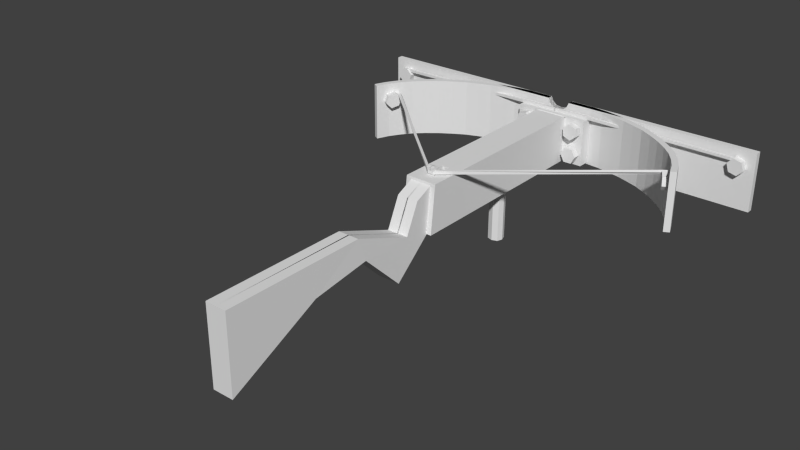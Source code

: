# Source: Crossbow2.blend  (saved by Blender 2.72.0; exported with 4.5.12 LTS)
import bpy
from mathutils import Matrix  # noqa: F401  (used for matrix-valued properties, if any)

bpy.ops.wm.read_factory_settings(use_empty=True)
scene = bpy.context.scene
scene.name = 'Scene'

# ---- collections
col_collection_1 = bpy.data.collections.new('Collection 1'); scene.collection.children.link(col_collection_1)

# ---- materials (node trees are filled in below, after node groups)
mat_material = bpy.data.materials.new('Material')
mat_material.alpha_threshold = 0.0
mat_material.use_transparent_shadow = False
mat_material.roughness = 0.5
mat_material.line_color = (0.0, 0.0, 0.0, 1.0)

# ---- material node trees

# ---- world
world_world = bpy.data.worlds.new('World'); scene.world = world_world
world_world.color = (0.05088, 0.05088, 0.05088)
world_world.use_sun_shadow = False
world_world.sun_shadow_jitter_overblur = 0.0
world_world.cycles.sampling_method = 'MANUAL'
world_world.cycles.sample_map_resolution = 256

# ---- meshes
me_cube_016 = bpy.data.meshes.new('Cube.016')
me_cube_016.from_pydata([(0.008611, -2.767, 0.7448), (0.008611, -2.821, 0.6881), (0.008611, -2.899, 0.693), (0.008611, -2.981, 0.7118), (0.008611, -3.054, 0.752), (0.008611, -2.824, 0.8295), (0.008611, -2.826, 0.9097), (0.008611, -2.742, 0.9107), (0.008611, -2.741, 0.8266), (0.008611, -2.901, 0.8255), (0.008611, -2.905, 0.9054), (0.008611, -3.138, 0.9058), (0.008611, -3.123, 0.8155), (-0.09117, -2.767, 0.7448), (-0.09117, -2.821, 0.6881), (-0.09117, -2.899, 0.693), (-0.09117, -2.981, 0.7118), (-0.09117, -3.054, 0.752), (-0.09117, -2.824, 0.8295), (-0.09117, -2.826, 0.9097), (-0.09117, -2.742, 0.9107), (-0.09117, -2.741, 0.8266), (-0.09117, -2.901, 0.8255), (-0.09117, -2.905, 0.9054), (-0.09117, -3.138, 0.9058), (-0.09117, -3.123, 0.8155)], [], [(3, 2, 1, 0, 8, 7, 6, 5, 9, 10, 11, 12, 4), (16, 17, 25, 24, 23, 22, 18, 19, 20, 21, 13, 14, 15), (4, 12, 25, 17), (10, 9, 22, 23), (5, 6, 19, 18), (7, 8, 21, 20), (12, 11, 24, 25), (8, 0, 13, 21), (11, 10, 23, 24), (6, 7, 20, 19), (3, 4, 17, 16), (9, 5, 18, 22), (0, 1, 14, 13), (1, 2, 15, 14), (2, 3, 16, 15)])
me_cube_016.materials.append(mat_material)
me_cube_016.use_remesh_preserve_volume = False
me_cube_016.use_remesh_preserve_attributes = False
me_cube_016.use_mirror_vertex_groups = False
me_cube_016.update()
me_cube_015 = bpy.data.meshes.new('Cube.015')
me_cube_015.from_pydata([(-0.07932, 0.7674, 1.118), (-0.08084, 0.855, 1.118), (-4.036, 4.529, 0.9917), (-4.049, 4.448, 0.9602), (-0.07932, 0.7674, 1.03), (-0.08084, 0.855, 1.03), (-3.985, 4.547, 0.9223), (-3.999, 4.467, 0.8908), (-4.208, 4.632, 0.9917), (-4.221, 4.551, 0.9602), (-4.157, 4.65, 0.9223), (-4.171, 4.57, 0.8908), (0.00481, 0.7688, 1.118), (0.003285, 0.8564, 1.118), (0.00481, 0.7688, 1.03), (0.003285, 0.8564, 1.03)], [], [(0, 4, 14, 12), (7, 6, 5, 4), (0, 3, 7, 4), (0, 1, 2, 3), (2, 6, 10, 8), (2, 1, 5, 6), (9, 8, 10, 11), (6, 7, 11, 10), (7, 3, 9, 11), (3, 2, 8, 9), (13, 12, 14, 15), (4, 5, 15, 14), (1, 0, 12, 13), (5, 1, 13, 15)])
me_cube_015.materials.append(mat_material)
me_cube_015.use_remesh_preserve_volume = False
me_cube_015.use_remesh_preserve_attributes = False
me_cube_015.use_mirror_vertex_groups = False
me_cube_015.update()
me_cube_014 = bpy.data.meshes.new('Cube.014')
me_cube_014.from_pydata([(0.005124, 6.097, 1.078), (0.005124, 6.097, 1.002), (0.005124, 6.173, 1.078), (0.005124, 6.173, 1.002), (-0.9912, 6.097, 1.078), (-0.9912, 6.097, 1.002), (-0.9912, 6.173, 1.078), (-0.9912, 6.173, 1.002), (-5.065, 6.12, 1.035), (-5.034, 6.12, 0.9653), (-5.065, 6.196, 1.035), (-5.034, 6.196, 0.9653)], [], [(0, 2, 3, 1), (7, 6, 10, 11), (3, 2, 6, 7), (1, 3, 7, 5), (0, 1, 5, 4), (2, 0, 4, 6), (8, 9, 11, 10), (5, 7, 11, 9), (4, 5, 9, 8), (6, 4, 8, 10)])
me_cube_014.materials.append(mat_material)
me_cube_014.use_remesh_preserve_volume = False
me_cube_014.use_remesh_preserve_attributes = False
me_cube_014.use_mirror_vertex_groups = False
me_cube_014.update()
me_cube_013 = bpy.data.meshes.new('Cube.013')
me_cube_013.from_pydata([], [], [])
me_cube_013.materials.append(mat_material)
me_cube_013.use_remesh_preserve_volume = False
me_cube_013.use_remesh_preserve_attributes = False
me_cube_013.use_mirror_vertex_groups = False
me_cube_013.update()
me_cube_012 = bpy.data.meshes.new('Cube.012')
me_cube_012.from_pydata([(-4.387, 4.244, 0.7507), (-4.239, 4.483, 1.024), (-4.352, 4.3, 0.9638), (-4.22, 4.141, 0.7507), (-4.073, 4.38, 1.024), (-4.185, 4.197, 0.9638), (-4.306, 4.374, 0.5932), (-4.159, 4.613, 0.8667), (-4.193, 4.557, 0.6536), (-4.346, 4.309, 0.6719), (-4.199, 4.548, 0.9455), (-4.273, 4.429, 0.8087), (-4.14, 4.272, 0.5932), (-3.992, 4.511, 0.8667), (-4.027, 4.454, 0.6536), (-4.18, 4.206, 0.6719), (-4.032, 4.445, 0.9455), (-4.106, 4.326, 0.8087)], [], [(2, 1, 10, 11), (0, 2, 11, 9), (5, 17, 16, 4), (3, 15, 17, 5), (0, 9, 15, 3), (1, 2, 5, 4), (10, 1, 4, 16), (2, 0, 3, 5), (8, 11, 10, 7), (6, 9, 11, 8), (14, 13, 16, 17), (12, 14, 17, 15), (9, 15, 17, 11), (11, 17, 16, 10), (6, 12, 15, 9), (7, 13, 14, 8), (10, 16, 13, 7), (8, 14, 12, 6)])
me_cube_012.materials.append(mat_material)
me_cube_012.use_remesh_preserve_volume = False
me_cube_012.use_remesh_preserve_attributes = False
me_cube_012.use_mirror_vertex_groups = False
me_cube_012.update()
me_cube_011 = bpy.data.meshes.new('Cube.011')
me_cube_011.from_pydata([(-5.351, 6.266, 0.7809), (-5.07, 6.266, 1.054), (-5.285, 6.266, 0.9941), (-5.351, 6.07, 0.7809), (-5.07, 6.07, 1.054), (-5.285, 6.07, 0.9941), (-5.198, 6.266, 0.6235), (-4.917, 6.266, 0.897), (-4.983, 6.266, 0.6838), (-5.275, 6.266, 0.7022), (-4.994, 6.266, 0.9757), (-5.134, 6.266, 0.839), (-5.198, 6.07, 0.6235), (-4.917, 6.07, 0.897), (-4.983, 6.07, 0.6838), (-5.275, 6.07, 0.7022), (-4.994, 6.07, 0.9757), (-5.134, 6.07, 0.839)], [], [(2, 1, 10, 11), (0, 2, 11, 9), (5, 17, 16, 4), (3, 15, 17, 5), (0, 9, 15, 3), (1, 2, 5, 4), (10, 1, 4, 16), (2, 0, 3, 5), (8, 11, 10, 7), (6, 9, 11, 8), (14, 13, 16, 17), (12, 14, 17, 15), (9, 15, 17, 11), (11, 17, 16, 10), (6, 12, 15, 9), (7, 13, 14, 8), (10, 16, 13, 7), (8, 14, 12, 6)])
me_cube_011.materials.append(mat_material)
me_cube_011.use_remesh_preserve_volume = False
me_cube_011.use_remesh_preserve_attributes = False
me_cube_011.use_mirror_vertex_groups = False
me_cube_011.update()
me_cube_009 = bpy.data.meshes.new('Cube.009')
me_cube_009.from_pydata([(0.5387, 1.978, 0.5534), (0.6949, 1.978, 0.913), (0.519, 1.978, 0.7757), (0.5387, 1.782, 0.5534), (0.6949, 1.782, 0.913), (0.519, 1.782, 0.7757), (0.7403, 1.978, 0.4658), (0.8966, 1.978, 0.8254), (0.9162, 1.978, 0.6032), (0.6395, 1.978, 0.5096), (0.7957, 1.978, 0.8692), (0.7176, 1.978, 0.6894), (0.7403, 1.782, 0.4658), (0.8966, 1.782, 0.8254), (0.9162, 1.782, 0.6032), (0.6395, 1.782, 0.5096), (0.7957, 1.782, 0.8692), (0.7176, 1.782, 0.6894), (0.6077, 1.978, -0.1697), (0.6077, 1.978, 0.2224), (0.5011, 1.978, 0.02637), (0.6077, 1.782, -0.1697), (0.6077, 1.782, 0.2224), (0.5011, 1.782, 0.02637), (0.8275, 1.978, -0.1697), (0.8275, 1.978, 0.2224), (0.9342, 1.978, 0.02637), (0.7176, 1.978, -0.1697), (0.7176, 1.978, 0.2224), (0.7176, 1.978, 0.02637), (0.8275, 1.782, -0.1697), (0.8275, 1.782, 0.2224), (0.9342, 1.782, 0.02637), (0.7176, 1.782, -0.1697), (0.7176, 1.782, 0.2224), (0.7176, 1.782, 0.02637), (-0.8745, 1.978, -0.1424), (-0.7925, 1.978, 0.241), (-0.9378, 1.978, 0.07162), (-0.8745, 1.782, -0.1424), (-0.7925, 1.782, 0.241), (-0.9378, 1.782, 0.07162), (-0.6595, 1.978, -0.1883), (-0.5776, 1.978, 0.1951), (-0.5143, 1.978, -0.01889), (-0.767, 1.978, -0.1653), (-0.685, 1.978, 0.2181), (-0.726, 1.978, 0.02637), (-0.6595, 1.782, -0.1883), (-0.5776, 1.782, 0.1951), (-0.5143, 1.782, -0.01889), (-0.767, 1.782, -0.1653), (-0.685, 1.782, 0.2181), (-0.726, 1.782, 0.02637), (-0.9431, 1.978, 0.6314), (-0.6623, 1.978, 0.9049), (-0.8771, 1.978, 0.8446), (-0.9431, 1.782, 0.6314), (-0.6623, 1.782, 0.9049), (-0.8771, 1.782, 0.8446), (-0.7898, 1.978, 0.4739), (-0.5089, 1.978, 0.7475), (-0.5749, 1.978, 0.5343), (-0.8664, 1.978, 0.5527), (-0.5856, 1.978, 0.8262), (-0.726, 1.978, 0.6894), (-0.7898, 1.782, 0.4739), (-0.5089, 1.782, 0.7475), (-0.5749, 1.782, 0.5343), (-0.8664, 1.782, 0.5527), (-0.5856, 1.782, 0.8262), (-0.726, 1.782, 0.6894)], [], [(2, 1, 10, 11), (0, 2, 11, 9), (5, 17, 16, 4), (3, 15, 17, 5), (0, 9, 15, 3), (1, 2, 5, 4), (10, 1, 4, 16), (2, 0, 3, 5), (8, 11, 10, 7), (6, 9, 11, 8), (14, 13, 16, 17), (12, 14, 17, 15), (9, 15, 17, 11), (11, 17, 16, 10), (6, 12, 15, 9), (7, 13, 14, 8), (10, 16, 13, 7), (8, 14, 12, 6), (20, 19, 28, 29), (18, 20, 29, 27), (23, 35, 34, 22), (21, 33, 35, 23), (18, 27, 33, 21), (19, 20, 23, 22), (28, 19, 22, 34), (20, 18, 21, 23), (26, 29, 28, 25), (24, 27, 29, 26), (32, 31, 34, 35), (30, 32, 35, 33), (27, 33, 35, 29), (29, 35, 34, 28), (24, 30, 33, 27), (25, 31, 32, 26), (28, 34, 31, 25), (26, 32, 30, 24), (38, 37, 46, 47), (36, 38, 47, 45), (41, 53, 52, 40), (39, 51, 53, 41), (36, 45, 51, 39), (37, 38, 41, 40), (46, 37, 40, 52), (38, 36, 39, 41), (44, 47, 46, 43), (42, 45, 47, 44), (50, 49, 52, 53), (48, 50, 53, 51), (45, 51, 53, 47), (47, 53, 52, 46), (42, 48, 51, 45), (43, 49, 50, 44), (46, 52, 49, 43), (44, 50, 48, 42), (56, 55, 64, 65), (54, 56, 65, 63), (59, 71, 70, 58), (57, 69, 71, 59), (54, 63, 69, 57), (55, 56, 59, 58), (64, 55, 58, 70), (56, 54, 57, 59), (62, 65, 64, 61), (60, 63, 65, 62), (68, 67, 70, 71), (66, 68, 71, 69), (63, 69, 71, 65), (65, 71, 70, 64), (60, 66, 69, 63), (61, 67, 68, 62), (64, 70, 67, 61), (62, 68, 66, 60)])
me_cube_009.materials.append(mat_material)
me_cube_009.use_remesh_preserve_volume = False
me_cube_009.use_remesh_preserve_attributes = False
me_cube_009.use_mirror_vertex_groups = False
me_cube_009.update()
me_cube_008 = bpy.data.meshes.new('Cube.008')
me_cube_008.from_pydata([], [], [])
me_cube_008.materials.append(mat_material)
me_cube_008.use_remesh_preserve_volume = False
me_cube_008.use_remesh_preserve_attributes = False
me_cube_008.use_mirror_vertex_groups = False
me_cube_008.update()
me_cube_002 = bpy.data.meshes.new('Cube.002')
me_cube_002.from_pydata([], [], [])
me_cube_002.use_remesh_preserve_volume = False
me_cube_002.use_remesh_preserve_attributes = False
me_cube_002.use_mirror_vertex_groups = False
me_cube_002.update()
me_cube_001 = bpy.data.meshes.new('Cube.001')
me_cube_001.from_pydata([(0.008611, -3.011, 1.101), (0.008611, -2.946, 1.057), (0.008611, -2.937, 0.9798), (0.008611, -2.941, 0.8961), (0.008611, -2.968, 0.8173), (0.008611, -3.085, 1.03), (0.008611, -3.164, 1.014), (0.008611, -3.179, 1.097), (0.008611, -3.097, 1.112), (0.008611, -3.067, 0.955), (0.008611, -3.145, 0.937), (0.008611, -3.105, 0.7073), (0.008611, -3.018, 0.738), (-0.09117, -3.011, 1.101), (-0.09117, -2.946, 1.057), (-0.09117, -2.937, 0.9798), (-0.09117, -2.941, 0.8961), (-0.09117, -2.968, 0.8173), (-0.09117, -3.085, 1.03), (-0.09117, -3.164, 1.014), (-0.09117, -3.179, 1.097), (-0.09117, -3.097, 1.112), (-0.09117, -3.067, 0.955), (-0.09117, -3.145, 0.937), (-0.09117, -3.105, 0.7073), (-0.09117, -3.018, 0.738)], [], [(3, 2, 1, 0, 8, 7, 6, 5, 9, 10, 11, 12, 4), (16, 17, 25, 24, 23, 22, 18, 19, 20, 21, 13, 14, 15), (4, 12, 25, 17), (10, 9, 22, 23), (5, 6, 19, 18), (7, 8, 21, 20), (12, 11, 24, 25), (8, 0, 13, 21), (11, 10, 23, 24), (6, 7, 20, 19), (3, 4, 17, 16), (9, 5, 18, 22), (0, 1, 14, 13), (1, 2, 15, 14), (2, 3, 16, 15)])
me_cube_001.materials.append(mat_material)
me_cube_001.use_remesh_preserve_volume = False
me_cube_001.use_remesh_preserve_attributes = False
me_cube_001.use_mirror_vertex_groups = False
me_cube_001.update()
me_cube_007 = bpy.data.meshes.new('Cube.007')
me_cube_007.from_pydata([(-0.2, 0.0, 0.6547), (-0.2, 0.0, -0.8881), (-0.15, 0.15, 0.6547), (-0.15, 0.15, -0.8881), (0.0, 0.0, -0.8881), (0.0, 0.2, 0.6547), (0.0, 0.2, -0.8881), (0.0, 0.0, 0.6547)], [], [(0, 2, 3, 1), (7, 5, 2, 0), (1, 3, 6, 4), (2, 5, 6, 3)])
me_cube_007.use_remesh_preserve_volume = False
me_cube_007.use_remesh_preserve_attributes = False
me_cube_007.use_mirror_vertex_groups = False
me_cube_007.update()
me_cube_006 = bpy.data.meshes.new('Cube.006')
me_cube_006.from_pydata([(-0.284, -4.234, -0.06608), (-0.284, -3.871, 0.71), (0.01456, -4.234, -0.06608), (0.01456, -3.871, 0.71), (-0.284, -3.501, -0.2676), (-0.284, -3.352, 0.9526), (2.39e-08, -3.501, -0.2676), (-4.329e-07, -3.352, 0.9526), (-0.2929, -5.67, -0.07328), (0.005626, -5.67, -0.07328), (-0.2929, -4.55, -1.156), (0.005626, -4.55, -1.156), (-0.284, -5.898, 0.5598), (0.01456, -5.898, 0.5598), (-0.284, -7.266, -0.3122), (-7.434e-17, -7.266, -0.3122), (-0.284, -9.747, 0.5598), (0.0, -9.747, 0.5598), (-0.284, -9.747, -1.541), (0.0, -9.747, -1.541)], [], [(4, 6, 11, 10), (7, 5, 1, 3), (2, 3, 1, 0), (1, 5, 4), (11, 9, 8, 10), (10, 8, 0), (4, 10, 0), (14, 12, 8), (12, 14, 16), (8, 9, 15, 14), (2, 0, 12, 13), (17, 16, 18, 19), (1, 4, 0), (14, 15, 19, 18), (13, 12, 16, 17), (0, 8, 12), (18, 16, 14)])
me_cube_006.materials.append(mat_material)
me_cube_006.use_remesh_preserve_volume = False
me_cube_006.use_remesh_preserve_attributes = False
me_cube_006.use_mirror_vertex_groups = False
me_cube_006.update()
me_plane_007 = bpy.data.meshes.new('Plane.007')
me_plane_007.from_pydata([(-1.009, -1.014, 0.04447), (0.538, -0.9869, 0.04447), (-0.9923, 0.9918, 0.0263), (0.9748, 0.9643, 0.04927), (-0.9926, -0.00275, 0.1889), (0.9926, -0.00275, 0.1889), (1.016, 0.4914, 0.07355), (-1.016, 0.4914, 0.07355), (-1.025, -0.5001, 0.09843), (1.025, -0.5001, 0.09843), (-1.003, 0.2502, 0.01031), (1.003, 0.2502, 0.01031), (1.004, 0.7441, 0.1205), (-1.004, 0.7441, 0.1205), (1.003, -0.2513, 0.08581), (-1.003, -0.2513, 0.08581), (-1.025, -0.7782, 0.1664), (1.025, -0.7782, 0.1664), (-1.024, -0.9092, 0.1517), (-2.007e-09, -1.036, 0.143), (0.9938, 0.8702, 0.07997), (0.2249, 1.077, 0.02384), (-1.004, 0.1246, 0.09694), (1.002, -0.1275, 0.1972), (0.0, 0.002263, 0.5156), (1.004, 0.3743, 0.01378), (-1.019, 0.6143, 0.1112), (0.0, 0.4815, 0.446), (-1.011, -0.3731, 0.04957), (1.024, -0.6302, 0.1156), (0.0, -0.4879, 0.418), (-1.004, 0.3743, 0.01378), (1.004, 0.1246, 0.09694), (0.0, 0.2304, 0.5121), (1.019, 0.6143, 0.1112), (-0.9938, 0.8702, 0.07997), (0.0, 0.7522, 0.3921), (1.011, -0.3731, 0.04957), (-1.002, -0.1275, 0.1972), (0.0, -0.2167, 0.4901), (-1.024, -0.6302, 0.1156), (0.9374, -0.9092, 0.007114), (0.0, -0.8029, 0.4224), (0.0, 0.9101, 0.3493), (0.0, -0.1027, 0.5109), (0.0, 0.3534, 0.4746), (0.0, -0.6338, 0.411), (0.0, 0.1138, 0.5173), (0.0, 0.6108, 0.4249), (0.0, -0.3482, 0.4563), (0.0, -0.927, 0.3791), (-1.02, -0.9679, 0.1125), (0.3312, -1.029, 0.1405), (0.9922, 0.9304, 0.05486), (-0.5146, 1.15, 0.05808), (-0.9988, 0.06026, 0.1594), (0.995, -0.06506, 0.2034), (-0.546, 0.007272, 0.4478), (1.009, 0.4338, 0.03534), (-1.02, 0.5511, 0.1008), (-0.5579, 0.4798, 0.4594), (-1.02, -0.4356, 0.07748), (1.026, -0.564, 0.1053), (-0.5485, -0.4863, 0.4271), (-1.003, 0.3126, 0.008346), (1.002, 0.1877, 0.03323), (-0.5458, 0.2496, 0.4646), (1.014, 0.6792, 0.1211), (-0.9975, 0.8083, 0.1029), (-0.5424, 0.7618, 0.4227), (1.004, -0.3119, 0.04094), (-1.004, -0.1901, 0.1564), (-0.5573, -0.2282, 0.3977), (-1.023, -0.7036, 0.1445), (1.025, -0.8452, 0.1658), (-0.5597, -0.7807, 0.4163), (-1.025, -0.8452, 0.1658), (-0.5057, -1.015, 0.1405), (0.9975, 0.8083, 0.1029), (0.7632, 1.023, 0.2188), (-1.002, 0.1877, 0.03323), (1.004, -0.1901, 0.1564), (0.546, 0.007272, 0.4478), (1.003, 0.3126, 0.008346), (-1.014, 0.6792, 0.1211), (0.5579, 0.4798, 0.4594), (-1.004, -0.3119, 0.04094), (1.023, -0.7036, 0.1445), (0.5485, -0.4863, 0.4271), (-1.009, 0.4338, 0.03534), (0.9988, 0.06026, 0.1594), (0.5458, 0.2496, 0.4646), (1.02, 0.5511, 0.1008), (-0.9922, 0.9304, 0.05486), (0.5424, 0.7618, 0.4227), (1.02, -0.4356, 0.07748), (-0.995, -0.06506, 0.2034), (0.5573, -0.2282, 0.3977), (-1.026, -0.564, 0.1053), (0.8098, -0.9638, -0.02207), (0.5597, -0.7807, 0.4163), (-5.878e-09, 0.9887, 0.2895), (0.0, 0.8318, 0.371), (-0.5285, 0.89, 0.3591), (0.5285, 0.89, 0.3591), (0.0, -0.0514, 0.5143), (0.0, -0.1576, 0.504), (-0.5475, -0.111, 0.423), (0.5475, -0.111, 0.423), (0.0, 0.4185, 0.457), (0.0, 0.2894, 0.4963), (-0.548, 0.3621, 0.4628), (0.548, 0.3621, 0.4628), (0.0, -0.5572, 0.3909), (0.0, -0.7204, 0.4192), (-0.554, -0.6242, 0.4367), (0.554, -0.6242, 0.4367), (0.0, 0.1727, 0.5169), (0.0, 0.05752, 0.5164), (-0.5476, 0.13, 0.4647), (0.5476, 0.13, 0.4647), (0.0, 0.6791, 0.411), (0.0, 0.5449, 0.4339), (-0.5596, 0.6289, 0.4514), (0.5596, 0.6289, 0.4514), (0.0, -0.2806, 0.4724), (0.0, -0.4187, 0.4446), (-0.5414, -0.3578, 0.3724), (0.5414, -0.3578, 0.3724), (0.0, -0.8678, 0.4131), (0.0, -0.9977, 0.3111), (-0.5313, -0.9351, 0.2719), (0.5313, -0.9075, 0.2719), (0.5229, 0.9571, 0.304), (0.5446, -0.05318, 0.4367), (0.5513, 0.419, 0.4609), (0.55, -0.5556, 0.433), (0.546, 0.1909, 0.4662), (0.5507, 0.6992, 0.4401), (0.5494, -0.2939, 0.3827), (0.5456, -0.8717, 0.3412), (-0.5229, 0.9571, 0.304), (-0.535, 0.824, 0.3966), (0.535, 0.824, 0.3966), (-0.5446, -0.05318, 0.4367), (-0.5537, -0.1671, 0.4088), (0.5537, -0.1671, 0.4088), (-0.5513, 0.419, 0.4609), (-0.5467, 0.3064, 0.4634), (0.5467, 0.3064, 0.4634), (-0.55, -0.5556, 0.433), (-0.559, -0.6951, 0.4362), (0.559, -0.6951, 0.4362), (-0.546, 0.1909, 0.4662), (-0.5475, 0.06856, 0.4569), (0.5475, 0.06856, 0.4569), (-0.5507, 0.6992, 0.4401), (-0.5633, 0.5498, 0.4575), (0.5633, 0.5498, 0.4575), (-0.5494, -0.2939, 0.3827), (-0.548, -0.4204, 0.4106), (0.548, -0.4204, 0.4106), (-0.5456, -0.8717, 0.3412), (-0.5155, -0.9746, 0.2022), (0.2928, -0.9693, 0.2022)], [], [(133, 53, 3, 79), (134, 56, 5, 82), (135, 58, 6, 85), (136, 62, 9, 88), (137, 65, 11, 91), (138, 67, 12, 94), (139, 70, 14, 97), (140, 74, 17, 100), (141, 101, 21, 54), (142, 102, 43, 103), (143, 78, 20, 104), (144, 105, 24, 57), (145, 106, 44, 107), (146, 81, 23, 108), (147, 109, 27, 60), (148, 110, 45, 111), (149, 83, 25, 112), (150, 113, 30, 63), (151, 114, 46, 115), (152, 87, 29, 116), (153, 117, 33, 66), (154, 118, 47, 119), (155, 90, 32, 120), (156, 121, 36, 69), (157, 122, 48, 123), (158, 92, 34, 124), (159, 125, 39, 72), (160, 126, 49, 127), (161, 95, 37, 128), (162, 129, 42, 75), (163, 130, 50, 131), (164, 99, 41, 132), (101, 133, 79, 21), (43, 104, 133, 101), (104, 20, 53, 133), (105, 134, 82, 24), (44, 108, 134, 105), (108, 23, 56, 134), (109, 135, 85, 27), (45, 112, 135, 109), (112, 25, 58, 135), (113, 136, 88, 30), (46, 116, 136, 113), (116, 29, 62, 136), (117, 137, 91, 33), (47, 120, 137, 117), (120, 32, 65, 137), (121, 138, 94, 36), (48, 124, 138, 121), (124, 34, 67, 138), (125, 139, 97, 39), (49, 128, 139, 125), (128, 37, 70, 139), (129, 140, 100, 42), (50, 132, 140, 129), (132, 41, 74, 140), (93, 141, 54, 2), (35, 103, 141, 93), (103, 43, 101, 141), (68, 142, 103, 35), (13, 69, 142, 68), (69, 36, 102, 142), (102, 143, 104, 43), (36, 94, 143, 102), (94, 12, 78, 143), (96, 144, 57, 4), (38, 107, 144, 96), (107, 44, 105, 144), (71, 145, 107, 38), (15, 72, 145, 71), (72, 39, 106, 145), (106, 146, 108, 44), (39, 97, 146, 106), (97, 14, 81, 146), (89, 147, 60, 7), (31, 111, 147, 89), (111, 45, 109, 147), (64, 148, 111, 31), (10, 66, 148, 64), (66, 33, 110, 148), (110, 149, 112, 45), (33, 91, 149, 110), (91, 11, 83, 149), (98, 150, 63, 8), (40, 115, 150, 98), (115, 46, 113, 150), (73, 151, 115, 40), (16, 75, 151, 73), (75, 42, 114, 151), (114, 152, 116, 46), (42, 100, 152, 114), (100, 17, 87, 152), (80, 153, 66, 10), (22, 119, 153, 80), (119, 47, 117, 153), (55, 154, 119, 22), (4, 57, 154, 55), (57, 24, 118, 154), (118, 155, 120, 47), (24, 82, 155, 118), (82, 5, 90, 155), (84, 156, 69, 13), (26, 123, 156, 84), (123, 48, 121, 156), (59, 157, 123, 26), (7, 60, 157, 59), (60, 27, 122, 157), (122, 158, 124, 48), (27, 85, 158, 122), (85, 6, 92, 158), (86, 159, 72, 15), (28, 127, 159, 86), (127, 49, 125, 159), (61, 160, 127, 28), (8, 63, 160, 61), (63, 30, 126, 160), (126, 161, 128, 49), (30, 88, 161, 126), (88, 9, 95, 161), (76, 162, 75, 16), (18, 131, 162, 76), (131, 50, 129, 162), (51, 163, 131, 18), (0, 77, 163, 51), (77, 19, 130, 163), (130, 164, 132, 50), (19, 52, 164, 130), (52, 1, 99, 164)])
me_plane_007.use_remesh_preserve_volume = False
me_plane_007.use_remesh_preserve_attributes = False
me_plane_007.use_mirror_vertex_groups = False
me_plane_007.update()
me_plane_006 = bpy.data.meshes.new('Plane.006')
me_plane_006.from_pydata([(-1.009, -1.014, 0.04447), (1.009, -1.014, 0.04447), (-0.9923, 0.9918, 0.0263), (0.9923, 0.9918, 0.0263), (-0.9926, -0.00275, 0.1889), (0.9926, -0.00275, 0.1889), (1.016, 0.4914, 0.07355), (-1.016, 0.4914, 0.07355), (-1.025, -0.5001, 0.09843), (1.025, -0.5001, 0.09843), (-1.003, 0.2502, 0.01031), (1.003, 0.2502, 0.01031), (1.004, 0.7441, 0.1205), (-1.004, 0.7441, 0.1205), (1.003, -0.2513, 0.08581), (-1.003, -0.2513, 0.08581), (-1.025, -0.7782, 0.1664), (1.025, -0.7782, 0.1664), (-1.024, -0.9092, 0.1517), (0.0, -1.026, 0.146), (0.9938, 0.8702, 0.07997), (0.0, 1.01, 0.1809), (-1.004, 0.1246, 0.09694), (1.002, -0.1275, 0.1972), (0.0, 0.002263, 0.5156), (1.004, 0.3743, 0.01378), (-1.019, 0.6143, 0.1112), (0.0, 0.4815, 0.446), (-1.011, -0.3731, 0.04957), (1.024, -0.6302, 0.1156), (0.0, -0.4879, 0.418), (-1.004, 0.3743, 0.01378), (1.004, 0.1246, 0.09694), (0.0, 0.2304, 0.5121), (1.019, 0.6143, 0.1112), (-0.9938, 0.8702, 0.07997), (0.0, 0.7522, 0.3921), (1.011, -0.3731, 0.04957), (-1.002, -0.1275, 0.1972), (0.0, -0.2167, 0.4901), (-1.024, -0.6302, 0.1156), (1.024, -0.9092, 0.1517), (0.0, -0.8029, 0.4224), (0.0, 0.9101, 0.3493), (0.0, -0.1027, 0.5109), (0.0, 0.3534, 0.4746), (0.0, -0.6338, 0.411), (0.0, 0.1138, 0.5173), (0.0, 0.6108, 0.4249), (0.0, -0.3482, 0.4563), (0.0, -0.927, 0.3791), (-1.02, -0.9679, 0.1125), (0.5057, -1.015, 0.1405), (0.9922, 0.9304, 0.05486), (-0.5146, 1.006, 0.2088), (-0.9988, 0.06026, 0.1594), (0.995, -0.06506, 0.2034), (-0.546, 0.007272, 0.4478), (1.009, 0.4338, 0.03534), (-1.02, 0.5511, 0.1008), (-0.5579, 0.4798, 0.4594), (-1.02, -0.4356, 0.07748), (1.026, -0.564, 0.1053), (-0.5485, -0.4863, 0.4271), (-1.003, 0.3126, 0.008346), (1.002, 0.1877, 0.03323), (-0.5458, 0.2496, 0.4646), (1.014, 0.6792, 0.1211), (-0.9975, 0.8083, 0.1029), (-0.5424, 0.7618, 0.4227), (1.004, -0.3119, 0.04094), (-1.004, -0.1901, 0.1564), (-0.5573, -0.2282, 0.3977), (-1.023, -0.7036, 0.1445), (1.025, -0.8452, 0.1658), (-0.5597, -0.7807, 0.4163), (-1.025, -0.8452, 0.1658), (-0.5057, -1.015, 0.1405), (0.9975, 0.8083, 0.1029), (0.5146, 0.9945, 0.2088), (-1.002, 0.1877, 0.03323), (1.004, -0.1901, 0.1564), (0.546, 0.007272, 0.4478), (1.003, 0.3126, 0.008346), (-1.014, 0.6792, 0.1211), (0.5579, 0.4798, 0.4594), (-1.004, -0.3119, 0.04094), (1.023, -0.7036, 0.1445), (0.5485, -0.4863, 0.4271), (-1.009, 0.4338, 0.03534), (0.9988, 0.06026, 0.1594), (0.5458, 0.2496, 0.4646), (1.02, 0.5511, 0.1008), (-0.9922, 0.9304, 0.05486), (0.5424, 0.7618, 0.4227), (1.02, -0.4356, 0.07748), (-0.995, -0.06506, 0.2034), (0.5573, -0.2282, 0.3977), (-1.026, -0.564, 0.1053), (1.02, -0.9679, 0.1125), (0.5597, -0.7807, 0.4163), (0.0, 0.9736, 0.2895), (0.0, 0.8318, 0.371), (-0.5285, 0.89, 0.3591), (0.5285, 0.89, 0.3591), (0.0, -0.0514, 0.5143), (0.0, -0.1576, 0.504), (-0.5475, -0.111, 0.423), (0.5475, -0.111, 0.423), (0.0, 0.4185, 0.457), (0.0, 0.2894, 0.4963), (-0.548, 0.3621, 0.4628), (0.548, 0.3621, 0.4628), (0.0, -0.5572, 0.3909), (0.0, -0.7204, 0.4192), (-0.554, -0.6242, 0.4367), (0.554, -0.6242, 0.4367), (0.0, 0.1727, 0.5169), (0.0, 0.05752, 0.5164), (-0.5476, 0.13, 0.4647), (0.5476, 0.13, 0.4647), (0.0, 0.6791, 0.411), (0.0, 0.5449, 0.4339), (-0.5596, 0.6289, 0.4514), (0.5596, 0.6289, 0.4514), (0.0, -0.2806, 0.4724), (0.0, -0.4187, 0.4446), (-0.5414, -0.3578, 0.3724), (0.5414, -0.3578, 0.3724), (0.0, -0.8678, 0.4131), (0.0, -0.9977, 0.3111), (-0.5313, -0.9351, 0.2719), (0.5313, -0.9351, 0.2719), (0.5229, 0.9571, 0.304), (0.5446, -0.05318, 0.4367), (0.5513, 0.419, 0.4609), (0.55, -0.5556, 0.433), (0.546, 0.1909, 0.4662), (0.5507, 0.6992, 0.4401), (0.5494, -0.2939, 0.3827), (0.5456, -0.8717, 0.3412), (-0.5229, 0.9571, 0.304), (-0.535, 0.824, 0.3966), (0.535, 0.824, 0.3966), (-0.5446, -0.05318, 0.4367), (-0.5537, -0.1671, 0.4088), (0.5537, -0.1671, 0.4088), (-0.5513, 0.419, 0.4609), (-0.5467, 0.3064, 0.4634), (0.5467, 0.3064, 0.4634), (-0.55, -0.5556, 0.433), (-0.559, -0.6951, 0.4362), (0.559, -0.6951, 0.4362), (-0.546, 0.1909, 0.4662), (-0.5475, 0.06856, 0.4569), (0.5475, 0.06856, 0.4569), (-0.5507, 0.6992, 0.4401), (-0.5633, 0.5498, 0.4575), (0.5633, 0.5498, 0.4575), (-0.5494, -0.2939, 0.3827), (-0.548, -0.4204, 0.4106), (0.548, -0.4204, 0.4106), (-0.5456, -0.8717, 0.3412), (-0.5155, -0.9746, 0.2022), (0.5155, -0.9746, 0.2022)], [], [(133, 53, 3, 79), (134, 56, 5, 82), (135, 58, 6, 85), (136, 62, 9, 88), (137, 65, 11, 91), (138, 67, 12, 94), (139, 70, 14, 97), (140, 74, 17, 100), (141, 101, 21, 54), (142, 102, 43, 103), (143, 78, 20, 104), (144, 105, 24, 57), (145, 106, 44, 107), (146, 81, 23, 108), (147, 109, 27, 60), (148, 110, 45, 111), (149, 83, 25, 112), (150, 113, 30, 63), (151, 114, 46, 115), (152, 87, 29, 116), (153, 117, 33, 66), (154, 118, 47, 119), (155, 90, 32, 120), (156, 121, 36, 69), (157, 122, 48, 123), (158, 92, 34, 124), (159, 125, 39, 72), (160, 126, 49, 127), (161, 95, 37, 128), (162, 129, 42, 75), (163, 130, 50, 131), (164, 99, 41, 132), (101, 133, 79, 21), (43, 104, 133, 101), (104, 20, 53, 133), (105, 134, 82, 24), (44, 108, 134, 105), (108, 23, 56, 134), (109, 135, 85, 27), (45, 112, 135, 109), (112, 25, 58, 135), (113, 136, 88, 30), (46, 116, 136, 113), (116, 29, 62, 136), (117, 137, 91, 33), (47, 120, 137, 117), (120, 32, 65, 137), (121, 138, 94, 36), (48, 124, 138, 121), (124, 34, 67, 138), (125, 139, 97, 39), (49, 128, 139, 125), (128, 37, 70, 139), (129, 140, 100, 42), (50, 132, 140, 129), (132, 41, 74, 140), (93, 141, 54, 2), (35, 103, 141, 93), (103, 43, 101, 141), (68, 142, 103, 35), (13, 69, 142, 68), (69, 36, 102, 142), (102, 143, 104, 43), (36, 94, 143, 102), (94, 12, 78, 143), (96, 144, 57, 4), (38, 107, 144, 96), (107, 44, 105, 144), (71, 145, 107, 38), (15, 72, 145, 71), (72, 39, 106, 145), (106, 146, 108, 44), (39, 97, 146, 106), (97, 14, 81, 146), (89, 147, 60, 7), (31, 111, 147, 89), (111, 45, 109, 147), (64, 148, 111, 31), (10, 66, 148, 64), (66, 33, 110, 148), (110, 149, 112, 45), (33, 91, 149, 110), (91, 11, 83, 149), (98, 150, 63, 8), (40, 115, 150, 98), (115, 46, 113, 150), (73, 151, 115, 40), (16, 75, 151, 73), (75, 42, 114, 151), (114, 152, 116, 46), (42, 100, 152, 114), (100, 17, 87, 152), (80, 153, 66, 10), (22, 119, 153, 80), (119, 47, 117, 153), (55, 154, 119, 22), (4, 57, 154, 55), (57, 24, 118, 154), (118, 155, 120, 47), (24, 82, 155, 118), (82, 5, 90, 155), (84, 156, 69, 13), (26, 123, 156, 84), (123, 48, 121, 156), (59, 157, 123, 26), (7, 60, 157, 59), (60, 27, 122, 157), (122, 158, 124, 48), (27, 85, 158, 122), (85, 6, 92, 158), (86, 159, 72, 15), (28, 127, 159, 86), (127, 49, 125, 159), (61, 160, 127, 28), (8, 63, 160, 61), (63, 30, 126, 160), (126, 161, 128, 49), (30, 88, 161, 126), (88, 9, 95, 161), (76, 162, 75, 16), (18, 131, 162, 76), (131, 50, 129, 162), (51, 163, 131, 18), (0, 77, 163, 51), (77, 19, 130, 163), (130, 164, 132, 50), (19, 52, 164, 130), (52, 1, 99, 164)])
me_plane_006.use_remesh_preserve_volume = False
me_plane_006.use_remesh_preserve_attributes = False
me_plane_006.use_mirror_vertex_groups = False
me_plane_006.update()
me_cube_005 = bpy.data.meshes.new('Cube.005')
me_cube_005.from_pydata([(0.0, 6.418, 1.013), (0.0, 6.418, -0.3111), (0.0, 6.254, -0.3111), (0.0, 6.254, 1.013), (-0.1541, 6.418, -0.3111), (-0.1541, 6.254, 1.041), (-0.1541, 6.418, 1.041), (-0.1541, 6.254, -0.3111), (-0.2623, 6.418, -0.3111), (-0.2623, 6.254, 1.126), (-0.2623, 6.418, 1.126), (-0.2623, 6.254, -0.3111), (-0.3175, 6.418, -0.3111), (-0.3175, 6.254, 1.25), (-0.3175, 6.418, 1.25), (-0.3175, 6.254, -0.3111), (-1.014, 6.418, -0.3111), (-1.014, 6.418, 1.25), (-1.014, 6.254, 1.25), (-1.014, 6.254, -0.3111), (-2.485, 6.091, -0.3111), (-2.485, 6.091, 1.25), (-2.415, 5.943, 1.25), (-2.415, 5.943, -0.3111), (-3.779, 5.302, -0.3111), (-3.779, 5.302, 1.25), (-3.675, 5.176, 1.25), (-3.675, 5.176, -0.3111), (-4.596, 4.082, -0.3111), (-4.596, 4.082, 1.25), (-4.453, 4.003, 1.25), (-4.453, 4.003, -0.3111), (-1.718, 6.15, -0.3111), (-1.718, 6.15, 1.25), (-1.766, 6.303, 1.25), (-1.766, 6.303, -0.3111), (-3.067, 5.625, -0.3111), (-3.067, 5.625, 1.25), (-3.17, 5.751, 1.25), (-3.17, 5.751, -0.3111), (-4.138, 4.647, -0.3111), (-4.138, 4.647, 1.25), (-4.273, 4.735, 1.25), (-4.273, 4.735, -0.3111), (-1.366, 6.222, -0.3111), (-1.39, 6.38, 1.25), (-1.366, 6.222, 1.25), (-1.39, 6.38, -0.3111), (-2.067, 6.067, 1.25), (-2.126, 6.217, -0.3111), (-2.067, 6.067, -0.3111), (-2.126, 6.217, 1.25), (-2.721, 5.824, -0.3111), (-2.808, 5.961, 1.25), (-2.721, 5.824, 1.25), (-2.808, 5.961, -0.3111), (-3.371, 5.421, 1.25), (-3.474, 5.546, -0.3111), (-3.371, 5.421, -0.3111), (-3.474, 5.546, 1.25), (-3.926, 4.931, -0.3111), (-4.046, 5.038, 1.25), (-3.926, 4.931, 1.25), (-4.046, 5.038, -0.3111), (-4.316, 4.345, 1.25), (-4.454, 4.428, -0.3111), (-4.316, 4.345, -0.3111), (-4.454, 4.428, 1.25)], [], [(6, 0, 1, 4), (7, 4, 1, 2), (10, 6, 4, 8), (11, 8, 4, 7), (5, 9, 11, 7), (5, 6, 10, 9), (14, 10, 8, 12), (15, 12, 8, 11), (9, 13, 15, 11), (9, 10, 14, 13), (3, 5, 7, 2), (3, 0, 6, 5), (13, 18, 19, 15), (16, 12, 15, 19), (17, 14, 12, 16), (50, 48, 22, 23), (13, 14, 17, 18), (58, 56, 26, 27), (51, 49, 20, 21), (49, 50, 23, 20), (48, 51, 21, 22), (66, 64, 30, 31), (59, 57, 24, 25), (57, 58, 27, 24), (56, 59, 25, 26), (28, 31, 30, 29), (67, 65, 28, 29), (65, 66, 31, 28), (64, 67, 29, 30), (44, 46, 33, 32), (45, 47, 35, 34), (47, 44, 32, 35), (46, 45, 34, 33), (52, 54, 37, 36), (53, 55, 39, 38), (55, 52, 36, 39), (54, 53, 38, 37), (60, 62, 41, 40), (61, 63, 43, 42), (63, 60, 40, 43), (62, 61, 42, 41), (19, 18, 46, 44), (17, 16, 47, 45), (16, 19, 44, 47), (18, 17, 45, 46), (32, 33, 48, 50), (34, 35, 49, 51), (35, 32, 50, 49), (33, 34, 51, 48), (23, 22, 54, 52), (21, 20, 55, 53), (20, 23, 52, 55), (22, 21, 53, 54), (36, 37, 56, 58), (38, 39, 57, 59), (39, 36, 58, 57), (37, 38, 59, 56), (27, 26, 62, 60), (25, 24, 63, 61), (24, 27, 60, 63), (26, 25, 61, 62), (40, 41, 64, 66), (42, 43, 65, 67), (43, 40, 66, 65), (41, 42, 67, 64)])
me_cube_005.materials.append(mat_material)
me_cube_005.use_remesh_preserve_volume = False
me_cube_005.use_remesh_preserve_attributes = False
me_cube_005.use_mirror_vertex_groups = False
me_cube_005.update()
me_cube_004 = bpy.data.meshes.new('Cube.004')
me_cube_004.from_pydata([(0.0, 6.418, 1.013), (0.0, 6.418, -0.3111), (-5.561, 6.418, -0.3111), (0.0, 6.254, -0.3111), (-5.561, 6.254, 1.25), (-5.561, 6.418, 1.25), (-5.561, 6.254, -0.3111), (0.0, 6.254, 1.013), (-0.1541, 6.418, -0.3111), (-0.1541, 6.254, 1.041), (-0.1541, 6.418, 1.041), (-0.1541, 6.254, -0.3111), (-0.2623, 6.418, -0.3111), (-0.2623, 6.254, 1.126), (-0.2623, 6.418, 1.126), (-0.2623, 6.254, -0.3111), (-0.3175, 6.418, -0.3111), (-0.3175, 6.254, 1.25), (-0.3175, 6.418, 1.25), (-0.3175, 6.254, -0.3111)], [], [(10, 0, 1, 8), (11, 8, 1, 3), (17, 18, 5, 4), (5, 18, 16, 2), (14, 10, 8, 12), (15, 12, 8, 11), (9, 13, 15, 11), (9, 10, 14, 13), (18, 14, 12, 16), (19, 16, 12, 15), (13, 17, 19, 15), (13, 14, 18, 17), (2, 16, 19, 6), (7, 9, 11, 3), (7, 0, 10, 9), (17, 4, 6, 19), (2, 6, 4, 5)])
me_cube_004.use_remesh_preserve_volume = False
me_cube_004.use_remesh_preserve_attributes = False
me_cube_004.use_mirror_vertex_groups = False
me_cube_004.update()
me_cube = bpy.data.meshes.new('Cube')
me_cube.from_pydata([(-0.4201, 1.998, -0.2676), (-0.4201, 1.998, 1.0), (1.788e-07, 1.998, -0.2676), (2.384e-07, 1.998, 1.0), (-0.4201, 2.319, -0.2676), (-0.4201, 2.319, 1.0), (1.788e-07, 2.319, -0.2676), (2.384e-07, 2.319, 1.0), (-1.0, 1.998, -0.2676), (-1.0, 1.998, 1.0), (-1.0, 2.319, -0.2676), (-1.0, 2.319, 1.0), (-0.4201, -3.647, -0.2676), (-0.4201, -3.511, 1.0), (2.39e-08, -3.647, -0.2676), (-4.329e-07, -3.511, 1.0), (-0.4201, -2.667, 1.0), (-3.245e-07, -2.557, 1.0), (-3.757e-07, -3.14, 1.0), (-0.4201, -3.066, 1.0), (-0.09791, -3.14, 1.0), (-0.09852, -2.557, 1.0), (-3.245e-07, -2.557, 0.3196), (-3.757e-07, -3.14, 0.3196), (-0.09791, -3.14, 0.3196), (-0.09852, -2.557, 0.3196)], [], [(3, 2, 6, 7), (7, 6, 4, 5), (1, 3, 7, 5), (4, 0, 8, 10), (2, 0, 4, 6), (8, 9, 11, 10), (1, 5, 11, 9), (5, 4, 10, 11), (0, 1, 9, 8), (14, 12, 0), (18, 20, 19, 13, 15), (14, 15, 13, 12), (3, 1, 16, 21, 17), (21, 20, 24, 25), (0, 2, 14), (12, 13, 0), (0, 13, 1), (21, 16, 19, 20), (22, 25, 24, 23), (20, 18, 23, 24), (17, 21, 25, 22)])
me_cube.materials.append(mat_material)
me_cube.use_remesh_preserve_volume = False
me_cube.use_remesh_preserve_attributes = False
me_cube.use_mirror_vertex_groups = False
me_cube.update()

# ---- objects
ob_body_007 = bpy.data.objects.new('Body.007', me_cube_016)
ob_head_004 = bpy.data.objects.new('Head.004', me_cube_015)
ob_body_006 = bpy.data.objects.new('Body.006', me_cube_014)
ob_head_003 = bpy.data.objects.new('Head.003', me_cube_013)
ob_head_002 = bpy.data.objects.new('Head.002', me_cube_012)
ob_body_003 = bpy.data.objects.new('Body.003', me_cube_011)
ob_body_005 = bpy.data.objects.new('Body.005', me_cube_009)
ob_body_004 = bpy.data.objects.new('Body.004', me_cube_008)
ob_cube_001 = bpy.data.objects.new('Cube.001', me_cube_002)
ob_body_002 = bpy.data.objects.new('Body.002', me_cube_001)
ob_cube = bpy.data.objects.new('Cube', me_cube_007)
ob_body_001 = bpy.data.objects.new('Body.001', me_cube_006)
ob_weld_002 = bpy.data.objects.new('Weld.002', me_plane_007)
ob_weld_001 = bpy.data.objects.new('Weld.001', me_plane_006)
ob_head_001 = bpy.data.objects.new('Head.001', me_cube_005)
ob_head = bpy.data.objects.new('Head', me_cube_004)
ob_body = bpy.data.objects.new('Body', me_cube)

# ---- transforms, parenting, visibility, modifiers, constraints
ob_body_007.location = (0.0, 3.932, 0.09449)
ob_body_007.lock_rotations_4d = False
ob_body_007.empty_display_type = 'ARROWS'
ob_body_007.lineart.crease_threshold = 0.0
_m = ob_body_007.modifiers.new('Mirror', 'MIRROR')
ob_head_004.location = (0.0, 0.003973, 0.0)
ob_head_004.lineart.crease_threshold = 0.0
_m = ob_head_004.modifiers.new('Mirror', 'MIRROR')
ob_body_006.location = (0.0, -4.768e-07, 0.0)
ob_body_006.lock_rotations_4d = False
ob_body_006.empty_display_type = 'ARROWS'
ob_body_006.hide_viewport = True
ob_body_006.lineart.crease_threshold = 0.0
_m = ob_body_006.modifiers.new('Mirror', 'MIRROR')
ob_head_003.location = (0.0, 0.003973, 0.0)
ob_head_003.lineart.crease_threshold = 0.0
_m = ob_head_003.modifiers.new('Mirror', 'MIRROR')
ob_head_002.location = (0.0, 0.003973, 0.0)
ob_head_002.lineart.crease_threshold = 0.0
_m = ob_head_002.modifiers.new('Mirror', 'MIRROR')
ob_body_003.location = (0.0, -4.768e-07, 0.0)
ob_body_003.lock_rotations_4d = False
ob_body_003.empty_display_type = 'ARROWS'
ob_body_003.hide_viewport = True
ob_body_003.lineart.crease_threshold = 0.0
_m = ob_body_003.modifiers.new('Mirror', 'MIRROR')
ob_body_005.location = (0.0, 3.932, 0.0)
ob_body_005.lock_rotations_4d = False
ob_body_005.empty_display_type = 'ARROWS'
ob_body_005.lineart.crease_threshold = 0.0
ob_body_004.location = (0.0, 3.932, 0.0)
ob_body_004.lock_rotations_4d = False
ob_body_004.empty_display_type = 'ARROWS'
ob_body_004.lineart.crease_threshold = 0.0
_m = ob_body_004.modifiers.new('Mirror', 'MIRROR')
ob_cube_001.location = (7.451e-09, 3.213, -1.552)
ob_cube_001.scale = (0.1, 0.1, 0.1)
ob_cube_001.lineart.crease_threshold = 0.0
_m = ob_cube_001.modifiers.new('Mirror', 'MIRROR')
ob_body_002.location = (0.0, 3.932, 0.09449)
ob_body_002.lock_rotations_4d = False
ob_body_002.empty_display_type = 'ARROWS'
ob_body_002.lineart.crease_threshold = 0.0
_m = ob_body_002.modifiers.new('Mirror', 'MIRROR')
ob_cube.location = (0.0, 3.592, -0.896)
ob_cube.lineart.crease_threshold = 0.0
_m = ob_cube.modifiers.new('Mirror', 'MIRROR')
_m.use_axis = (True, True, False)
ob_body_001.location = (0.0, 3.815, 0.0)
ob_body_001.lock_rotations_4d = False
ob_body_001.empty_display_type = 'ARROWS'
ob_body_001.lineart.crease_threshold = 0.0
_m = ob_body_001.modifiers.new('Mirror', 'MIRROR')
ob_weld_002.location = (-0.01305, 5.929, 0.9872)
ob_weld_002.rotation_euler = (0.0, 1.947e-07, -1.571)
ob_weld_002.scale = (0.05002, 0.4479, 0.0693)
ob_weld_002.lineart.crease_threshold = 0.0
ob_weld_001.location = (-0.457, 5.929, 0.3616)
ob_weld_001.rotation_euler = (1.571, -0.0, -0.7854)
ob_weld_001.scale = (0.0732, 0.6301, 0.0732)
ob_weld_001.lineart.crease_threshold = 0.0
ob_head_001.location = (0.0, 0.003973, 0.0)
ob_head_001.lineart.crease_threshold = 0.0
_m = ob_head_001.modifiers.new('Mirror', 'MIRROR')
ob_head.location = (0.0, 0.01004, 0.0)
ob_head.hide_viewport = True
ob_head.lineart.crease_threshold = 0.0
_m = ob_head.modifiers.new('Mirror', 'MIRROR')
ob_body.location = (0.0, 3.932, 0.0)
ob_body.lock_rotations_4d = False
ob_body.empty_display_type = 'ARROWS'
ob_body.lineart.crease_threshold = 0.0
_m = ob_body.modifiers.new('Mirror', 'MIRROR')

# ---- collection membership
col_collection_1.objects.link(ob_body_007)
col_collection_1.objects.link(ob_head_004)
col_collection_1.objects.link(ob_body_006)
col_collection_1.objects.link(ob_head_003)
col_collection_1.objects.link(ob_head_002)
col_collection_1.objects.link(ob_body_003)
col_collection_1.objects.link(ob_body_005)
col_collection_1.objects.link(ob_body_004)
col_collection_1.objects.link(ob_cube_001)
col_collection_1.objects.link(ob_body_002)
col_collection_1.objects.link(ob_cube)
col_collection_1.objects.link(ob_body_001)
col_collection_1.objects.link(ob_weld_002)
col_collection_1.objects.link(ob_weld_001)
col_collection_1.objects.link(ob_head_001)
col_collection_1.objects.link(ob_head)
col_collection_1.objects.link(ob_body)

# ---- scene / render settings (as saved in the file)
scene.frame_start = 1; scene.frame_end = 250; scene.frame_set(12)
scene.render.engine = 'BLENDER_EEVEE_NEXT'
scene.render.resolution_percentage = 50
scene.render.dither_intensity = 0.0
scene.cycles.use_denoising = False
scene.cycles.samples = 10
scene.cycles.sampling_pattern = 'TABULATED_SOBOL'
scene.cycles.light_sampling_threshold = 0.0
scene.cycles.use_adaptive_sampling = False
scene.cycles.use_light_tree = False
scene.cycles.blur_glossy = 0.0
scene.cycles.pixel_filter_type = 'GAUSSIAN'
scene.cycles.sample_clamp_indirect = 0.0
scene.view_settings.view_transform = 'Standard'
bpy.context.view_layer.update()

# ---- added for rendering (the .blend has no active camera and no usable light): camera, sun
cam_auto = bpy.data.cameras.new('AutoCamera')
cam_auto.lens = 50.0
cam_auto.sensor_width = 36.0
cam_auto.clip_end = 1000.0
ob_auto_camera = bpy.data.objects.new('AutoCamera', cam_auto)
scene.collection.objects.link(ob_auto_camera)
ob_auto_camera.location = (14.5792, -17.829, 11.7821)
ob_auto_camera.rotation_euler = (1.09748, -7.21219e-08, 0.694738)
scene.camera = ob_auto_camera
light_auto_sun = bpy.data.lights.new('AutoSun', 'SUN')
light_auto_sun.energy = 3.0
light_auto_sun.angle = 0.0523599
ob_auto_sun = bpy.data.objects.new('AutoSun', light_auto_sun)
scene.collection.objects.link(ob_auto_sun)
ob_auto_sun.rotation_euler = (0.872665, 0.174533, 0.523599)
bpy.context.view_layer.update()
